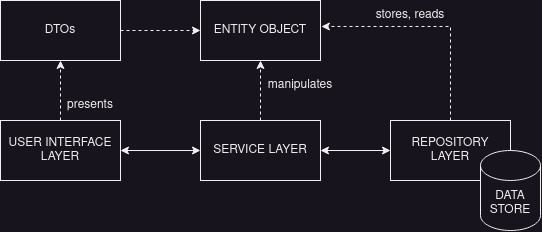

The diagram above was exported from draw.io. Its source (the exported page's mxGraphModel, read from the mxfile embedded in the PNG):
<mxGraphModel dx="803" dy="580" grid="1" gridSize="10" guides="1" tooltips="1" connect="1" arrows="1" fold="1" page="1" pageScale="1" pageWidth="850" pageHeight="1100" math="0" shadow="0">
  <root>
    <mxCell id="0" />
    <mxCell id="1" parent="0" />
    <mxCell id="vp5lrqVlvvPjJmInNVzX-38" style="edgeStyle=orthogonalEdgeStyle;rounded=0;orthogonalLoop=1;jettySize=auto;html=1;entryX=0.5;entryY=1;entryDx=0;entryDy=0;dashed=1;" edge="1" parent="1" source="vp5lrqVlvvPjJmInNVzX-1" target="vp5lrqVlvvPjJmInNVzX-35">
      <mxGeometry relative="1" as="geometry" />
    </mxCell>
    <mxCell id="vp5lrqVlvvPjJmInNVzX-1" value="USER INTERFACE LAYER" style="rounded=0;whiteSpace=wrap;html=1;" vertex="1" parent="1">
      <mxGeometry x="240" y="310" width="120" height="60" as="geometry" />
    </mxCell>
    <mxCell id="vp5lrqVlvvPjJmInNVzX-43" style="edgeStyle=orthogonalEdgeStyle;rounded=0;orthogonalLoop=1;jettySize=auto;html=1;entryX=0.5;entryY=1;entryDx=0;entryDy=0;dashed=1;" edge="1" parent="1" source="vp5lrqVlvvPjJmInNVzX-2" target="vp5lrqVlvvPjJmInNVzX-6">
      <mxGeometry relative="1" as="geometry" />
    </mxCell>
    <mxCell id="vp5lrqVlvvPjJmInNVzX-2" value="SERVICE LAYER" style="rounded=0;whiteSpace=wrap;html=1;" vertex="1" parent="1">
      <mxGeometry x="440" y="310" width="120" height="60" as="geometry" />
    </mxCell>
    <mxCell id="vp5lrqVlvvPjJmInNVzX-17" style="edgeStyle=orthogonalEdgeStyle;rounded=0;orthogonalLoop=1;jettySize=auto;html=1;entryX=1.007;entryY=0.433;entryDx=0;entryDy=0;entryPerimeter=0;dashed=1;" edge="1" parent="1" source="vp5lrqVlvvPjJmInNVzX-3" target="vp5lrqVlvvPjJmInNVzX-6">
      <mxGeometry relative="1" as="geometry">
        <mxPoint x="690" y="220" as="targetPoint" />
        <Array as="points">
          <mxPoint x="690" y="216" />
        </Array>
      </mxGeometry>
    </mxCell>
    <mxCell id="vp5lrqVlvvPjJmInNVzX-3" value="REPOSITORY LAYER" style="rounded=0;whiteSpace=wrap;html=1;" vertex="1" parent="1">
      <mxGeometry x="630" y="310" width="120" height="60" as="geometry" />
    </mxCell>
    <mxCell id="vp5lrqVlvvPjJmInNVzX-5" value="DATA STORE" style="shape=cylinder3;whiteSpace=wrap;html=1;boundedLbl=1;backgroundOutline=1;size=15;" vertex="1" parent="1">
      <mxGeometry x="720" y="340" width="60" height="80" as="geometry" />
    </mxCell>
    <mxCell id="vp5lrqVlvvPjJmInNVzX-6" value="ENTITY OBJECT" style="rounded=0;whiteSpace=wrap;html=1;" vertex="1" parent="1">
      <mxGeometry x="440" y="190" width="120" height="60" as="geometry" />
    </mxCell>
    <mxCell id="vp5lrqVlvvPjJmInNVzX-7" value="" style="endArrow=classic;startArrow=classic;html=1;rounded=0;exitX=1;exitY=0.5;exitDx=0;exitDy=0;" edge="1" parent="1" source="vp5lrqVlvvPjJmInNVzX-2" target="vp5lrqVlvvPjJmInNVzX-3">
      <mxGeometry width="50" height="50" relative="1" as="geometry">
        <mxPoint x="530" y="440" as="sourcePoint" />
        <mxPoint x="620" y="340" as="targetPoint" />
      </mxGeometry>
    </mxCell>
    <mxCell id="vp5lrqVlvvPjJmInNVzX-9" value="" style="endArrow=classic;startArrow=classic;html=1;rounded=0;exitX=1;exitY=0.5;exitDx=0;exitDy=0;" edge="1" parent="1" source="vp5lrqVlvvPjJmInNVzX-1">
      <mxGeometry width="50" height="50" relative="1" as="geometry">
        <mxPoint x="530" y="440" as="sourcePoint" />
        <mxPoint x="440" y="340" as="targetPoint" />
      </mxGeometry>
    </mxCell>
    <mxCell id="vp5lrqVlvvPjJmInNVzX-25" value="presents" style="text;html=1;strokeColor=none;fillColor=none;align=center;verticalAlign=middle;whiteSpace=wrap;rounded=0;" vertex="1" parent="1">
      <mxGeometry x="300" y="280" width="60" height="30" as="geometry" />
    </mxCell>
    <mxCell id="vp5lrqVlvvPjJmInNVzX-26" value="stores, reads" style="text;html=1;strokeColor=none;fillColor=none;align=center;verticalAlign=middle;whiteSpace=wrap;rounded=0;" vertex="1" parent="1">
      <mxGeometry x="600" y="190" width="100" height="30" as="geometry" />
    </mxCell>
    <mxCell id="vp5lrqVlvvPjJmInNVzX-27" value="manipulates" style="text;html=1;strokeColor=none;fillColor=none;align=center;verticalAlign=middle;whiteSpace=wrap;rounded=0;" vertex="1" parent="1">
      <mxGeometry x="510" y="260" width="60" height="30" as="geometry" />
    </mxCell>
    <mxCell id="vp5lrqVlvvPjJmInNVzX-42" style="edgeStyle=orthogonalEdgeStyle;rounded=0;orthogonalLoop=1;jettySize=auto;html=1;entryX=0;entryY=0.5;entryDx=0;entryDy=0;dashed=1;" edge="1" parent="1" source="vp5lrqVlvvPjJmInNVzX-35" target="vp5lrqVlvvPjJmInNVzX-6">
      <mxGeometry relative="1" as="geometry" />
    </mxCell>
    <mxCell id="vp5lrqVlvvPjJmInNVzX-35" value="DTOs" style="rounded=0;whiteSpace=wrap;html=1;" vertex="1" parent="1">
      <mxGeometry x="240" y="190" width="120" height="60" as="geometry" />
    </mxCell>
  </root>
</mxGraphModel>